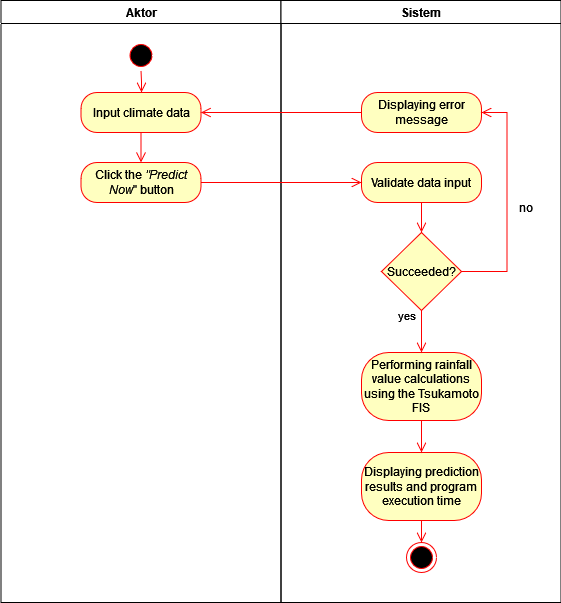

The diagram above was exported from draw.io. Its source (the exported page's mxGraphModel, read from the mxfile embedded in the PNG):
<mxGraphModel dx="954" dy="640" grid="1" gridSize="10" guides="1" tooltips="1" connect="1" arrows="1" fold="1" page="1" pageScale="1" pageWidth="1169" pageHeight="826" background="none" math="0" shadow="0">
  <root>
    <mxCell id="0" />
    <mxCell id="1" parent="0" />
    <mxCell id="2" value="Aktor" style="swimlane;whiteSpace=wrap;startSize=23;" parent="1" vertex="1">
      <mxGeometry x="164.5" y="128" width="280" height="602" as="geometry" />
    </mxCell>
    <mxCell id="5" value="" style="ellipse;shape=startState;fillColor=#000000;strokeColor=#ff0000;" parent="2" vertex="1">
      <mxGeometry x="125" y="40" width="30" height="30" as="geometry" />
    </mxCell>
    <mxCell id="6" value="" style="edgeStyle=elbowEdgeStyle;elbow=horizontal;verticalAlign=bottom;endArrow=open;endSize=8;strokeColor=#FF0000;endFill=1;rounded=0" parent="2" source="5" target="ZZDfNJdCultCqNEHeucs-41" edge="1">
      <mxGeometry x="100" y="40" as="geometry">
        <mxPoint x="140.5" y="92" as="targetPoint" />
      </mxGeometry>
    </mxCell>
    <mxCell id="ZZDfNJdCultCqNEHeucs-41" value="Input climate data" style="rounded=1;whiteSpace=wrap;html=1;arcSize=40;fontColor=#000000;fillColor=#ffffc0;strokeColor=#ff0000;" parent="2" vertex="1">
      <mxGeometry x="80" y="92" width="120" height="40" as="geometry" />
    </mxCell>
    <mxCell id="ZZDfNJdCultCqNEHeucs-43" value="Click the&lt;i&gt; &quot;Predict Now&lt;/i&gt;&quot; button" style="rounded=1;whiteSpace=wrap;html=1;arcSize=40;fontColor=#000000;fillColor=#ffffc0;strokeColor=#ff0000;" parent="2" vertex="1">
      <mxGeometry x="80" y="162" width="120" height="40" as="geometry" />
    </mxCell>
    <mxCell id="ZZDfNJdCultCqNEHeucs-42" value="" style="edgeStyle=orthogonalEdgeStyle;html=1;verticalAlign=bottom;endArrow=open;endSize=8;strokeColor=#ff0000;rounded=0;" parent="2" source="ZZDfNJdCultCqNEHeucs-41" target="ZZDfNJdCultCqNEHeucs-43" edge="1">
      <mxGeometry relative="1" as="geometry">
        <mxPoint x="415.5" y="312" as="targetPoint" />
      </mxGeometry>
    </mxCell>
    <mxCell id="3" value="Sistem" style="swimlane;whiteSpace=wrap" parent="1" vertex="1">
      <mxGeometry x="444.5" y="128" width="280" height="602" as="geometry" />
    </mxCell>
    <mxCell id="ZZDfNJdCultCqNEHeucs-45" value="Validate data input" style="rounded=1;whiteSpace=wrap;html=1;arcSize=40;fontColor=#000000;fillColor=#ffffc0;strokeColor=#ff0000;" parent="3" vertex="1">
      <mxGeometry x="80.5" y="162" width="120" height="40" as="geometry" />
    </mxCell>
    <mxCell id="ZZDfNJdCultCqNEHeucs-54" value="Performing rainfall value calculations using the Tsukamoto FIS" style="rounded=1;whiteSpace=wrap;html=1;arcSize=40;fontColor=#000000;fillColor=#ffffc0;strokeColor=#ff0000;" parent="3" vertex="1">
      <mxGeometry x="80.5" y="352" width="120" height="68" as="geometry" />
    </mxCell>
    <mxCell id="ZZDfNJdCultCqNEHeucs-60" value="Displaying prediction results and program execution time" style="rounded=1;whiteSpace=wrap;html=1;arcSize=40;fontColor=#000000;fillColor=#ffffc0;strokeColor=#ff0000;" parent="3" vertex="1">
      <mxGeometry x="80.5" y="452" width="120" height="68" as="geometry" />
    </mxCell>
    <mxCell id="ZZDfNJdCultCqNEHeucs-61" value="" style="edgeStyle=orthogonalEdgeStyle;html=1;verticalAlign=bottom;endArrow=open;endSize=8;strokeColor=#ff0000;rounded=0;" parent="3" source="ZZDfNJdCultCqNEHeucs-54" target="ZZDfNJdCultCqNEHeucs-60" edge="1">
      <mxGeometry relative="1" as="geometry">
        <mxPoint x="90.5" y="387.5" as="targetPoint" />
        <mxPoint x="-69.5" y="387.5" as="sourcePoint" />
      </mxGeometry>
    </mxCell>
    <mxCell id="ZZDfNJdCultCqNEHeucs-62" value="" style="ellipse;html=1;shape=endState;fillColor=#000000;strokeColor=#ff0000;" parent="3" vertex="1">
      <mxGeometry x="125.5" y="542" width="30" height="30" as="geometry" />
    </mxCell>
    <mxCell id="ZZDfNJdCultCqNEHeucs-63" value="" style="edgeStyle=orthogonalEdgeStyle;html=1;verticalAlign=bottom;endArrow=open;endSize=8;strokeColor=#ff0000;rounded=0;" parent="3" source="ZZDfNJdCultCqNEHeucs-60" target="ZZDfNJdCultCqNEHeucs-62" edge="1">
      <mxGeometry relative="1" as="geometry">
        <mxPoint x="151" y="577.5" as="targetPoint" />
        <mxPoint x="151" y="541.5" as="sourcePoint" />
      </mxGeometry>
    </mxCell>
    <mxCell id="ZZDfNJdCultCqNEHeucs-49" value="Succeeded?" style="rhombus;whiteSpace=wrap;html=1;fontColor=#000000;fillColor=#ffffc0;strokeColor=#ff0000;" parent="3" vertex="1">
      <mxGeometry x="100.5" y="232" width="80" height="78" as="geometry" />
    </mxCell>
    <mxCell id="ZZDfNJdCultCqNEHeucs-51" value="yes" style="edgeStyle=orthogonalEdgeStyle;html=1;align=left;verticalAlign=top;endArrow=open;endSize=8;strokeColor=#ff0000;rounded=0;" parent="3" source="ZZDfNJdCultCqNEHeucs-49" target="ZZDfNJdCultCqNEHeucs-54" edge="1">
      <mxGeometry x="-1" y="-26" relative="1" as="geometry">
        <mxPoint x="-140" y="372" as="targetPoint" />
        <mxPoint x="1" y="-8" as="offset" />
      </mxGeometry>
    </mxCell>
    <mxCell id="ZZDfNJdCultCqNEHeucs-59" value="" style="edgeStyle=orthogonalEdgeStyle;html=1;verticalAlign=bottom;endArrow=open;endSize=8;strokeColor=#ff0000;rounded=0;" parent="3" source="ZZDfNJdCultCqNEHeucs-45" target="ZZDfNJdCultCqNEHeucs-49" edge="1">
      <mxGeometry relative="1" as="geometry">
        <mxPoint x="90.5" y="252" as="targetPoint" />
        <mxPoint x="-69.5" y="252" as="sourcePoint" />
        <Array as="points" />
      </mxGeometry>
    </mxCell>
    <mxCell id="VLeufcn79BDtv2v7qYWn-6" value="Displaying error message" style="rounded=1;whiteSpace=wrap;html=1;arcSize=40;fontColor=#000000;fillColor=#ffffc0;strokeColor=#ff0000;" parent="3" vertex="1">
      <mxGeometry x="80.5" y="92" width="120" height="40" as="geometry" />
    </mxCell>
    <mxCell id="VLeufcn79BDtv2v7qYWn-8" value="" style="edgeStyle=orthogonalEdgeStyle;html=1;verticalAlign=bottom;endArrow=open;endSize=8;strokeColor=#ff0000;rounded=0;" parent="3" source="ZZDfNJdCultCqNEHeucs-49" target="VLeufcn79BDtv2v7qYWn-6" edge="1">
      <mxGeometry relative="1" as="geometry">
        <mxPoint x="75.5" y="212" as="targetPoint" />
        <mxPoint x="-59.5" y="202" as="sourcePoint" />
        <Array as="points">
          <mxPoint x="226" y="271" />
          <mxPoint x="226" y="112" />
        </Array>
      </mxGeometry>
    </mxCell>
    <mxCell id="VLeufcn79BDtv2v7qYWn-10" value="no" style="text;html=1;strokeColor=none;fillColor=none;align=center;verticalAlign=middle;whiteSpace=wrap;rounded=0;" parent="3" vertex="1">
      <mxGeometry x="215.5" y="192" width="60" height="30" as="geometry" />
    </mxCell>
    <mxCell id="ZZDfNJdCultCqNEHeucs-44" value="" style="edgeStyle=orthogonalEdgeStyle;html=1;verticalAlign=bottom;endArrow=open;endSize=8;strokeColor=#ff0000;rounded=0;" parent="1" source="ZZDfNJdCultCqNEHeucs-43" target="ZZDfNJdCultCqNEHeucs-45" edge="1">
      <mxGeometry relative="1" as="geometry">
        <mxPoint x="304.5" y="420" as="targetPoint" />
      </mxGeometry>
    </mxCell>
    <mxCell id="VLeufcn79BDtv2v7qYWn-7" value="" style="edgeStyle=orthogonalEdgeStyle;html=1;verticalAlign=bottom;endArrow=open;endSize=8;strokeColor=#ff0000;rounded=0;" parent="1" source="VLeufcn79BDtv2v7qYWn-6" target="ZZDfNJdCultCqNEHeucs-41" edge="1">
      <mxGeometry relative="1" as="geometry">
        <mxPoint x="535" y="320" as="targetPoint" />
        <mxPoint x="375" y="320" as="sourcePoint" />
      </mxGeometry>
    </mxCell>
  </root>
</mxGraphModel>